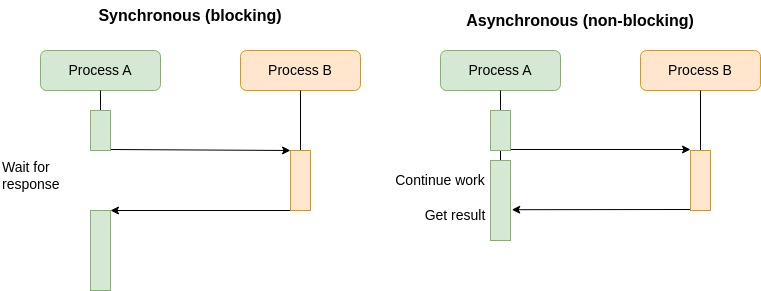

The diagram above was exported from draw.io. Its source (the exported page's mxGraphModel, read from the mxfile embedded in the PNG):
<mxGraphModel dx="1111" dy="638" grid="1" gridSize="10" guides="1" tooltips="1" connect="1" arrows="1" fold="1" page="1" pageScale="1" pageWidth="850" pageHeight="1100" math="0" shadow="0">
  <root>
    <mxCell id="0" />
    <mxCell id="1" parent="0" />
    <mxCell id="ZVbfuXGU_fyuax9kPhjB-1" value="&lt;font style=&quot;font-size: 16px;&quot;&gt;&lt;b style=&quot;&quot;&gt;Synchronous (blocking)&lt;/b&gt;&lt;/font&gt;" style="text;html=1;strokeColor=none;fillColor=none;align=center;verticalAlign=middle;whiteSpace=wrap;rounded=0;" vertex="1" parent="1">
      <mxGeometry x="100" y="30" width="260" height="30" as="geometry" />
    </mxCell>
    <mxCell id="ZVbfuXGU_fyuax9kPhjB-2" value="&lt;font style=&quot;font-size: 14px;&quot;&gt;Process A&lt;/font&gt;" style="rounded=1;whiteSpace=wrap;html=1;fillColor=#d5e8d4;strokeColor=#82b366;" vertex="1" parent="1">
      <mxGeometry x="80" y="80" width="120" height="40" as="geometry" />
    </mxCell>
    <mxCell id="ZVbfuXGU_fyuax9kPhjB-3" value="&lt;font style=&quot;font-size: 14px;&quot;&gt;Process B&lt;/font&gt;" style="rounded=1;whiteSpace=wrap;html=1;fillColor=#ffe6cc;strokeColor=#d79b00;" vertex="1" parent="1">
      <mxGeometry x="280" y="80" width="120" height="40" as="geometry" />
    </mxCell>
    <mxCell id="ZVbfuXGU_fyuax9kPhjB-4" value="" style="endArrow=none;html=1;rounded=0;" edge="1" parent="1" source="ZVbfuXGU_fyuax9kPhjB-18">
      <mxGeometry width="50" height="50" relative="1" as="geometry">
        <mxPoint x="140" y="360" as="sourcePoint" />
        <mxPoint x="140" y="120" as="targetPoint" />
      </mxGeometry>
    </mxCell>
    <mxCell id="ZVbfuXGU_fyuax9kPhjB-5" value="" style="endArrow=none;html=1;rounded=0;" edge="1" parent="1" source="ZVbfuXGU_fyuax9kPhjB-23">
      <mxGeometry width="50" height="50" relative="1" as="geometry">
        <mxPoint x="340" y="360" as="sourcePoint" />
        <mxPoint x="340" y="120" as="targetPoint" />
      </mxGeometry>
    </mxCell>
    <mxCell id="ZVbfuXGU_fyuax9kPhjB-6" value="" style="endArrow=classic;html=1;rounded=0;" edge="1" parent="1">
      <mxGeometry width="50" height="50" relative="1" as="geometry">
        <mxPoint x="150" y="179" as="sourcePoint" />
        <mxPoint x="330" y="180" as="targetPoint" />
      </mxGeometry>
    </mxCell>
    <mxCell id="ZVbfuXGU_fyuax9kPhjB-7" value="" style="endArrow=classic;html=1;rounded=0;exitX=0;exitY=1;exitDx=0;exitDy=0;entryX=1;entryY=0;entryDx=0;entryDy=0;" edge="1" parent="1" source="ZVbfuXGU_fyuax9kPhjB-23">
      <mxGeometry width="50" height="50" relative="1" as="geometry">
        <mxPoint x="320" y="239" as="sourcePoint" />
        <mxPoint x="150" y="240" as="targetPoint" />
      </mxGeometry>
    </mxCell>
    <mxCell id="ZVbfuXGU_fyuax9kPhjB-8" value="&lt;font style=&quot;font-size: 14px;&quot;&gt;Wait for&lt;br&gt;response&lt;/font&gt;" style="text;html=1;strokeColor=none;fillColor=none;align=left;verticalAlign=middle;whiteSpace=wrap;rounded=0;" vertex="1" parent="1">
      <mxGeometry x="40" y="190" width="80" height="30" as="geometry" />
    </mxCell>
    <mxCell id="ZVbfuXGU_fyuax9kPhjB-9" value="&lt;font style=&quot;font-size: 16px;&quot;&gt;&lt;b&gt;Asynchronous (non-blocking)&lt;/b&gt;&lt;/font&gt;" style="text;html=1;strokeColor=none;fillColor=none;align=center;verticalAlign=middle;whiteSpace=wrap;rounded=0;" vertex="1" parent="1">
      <mxGeometry x="500" y="40" width="240" height="20" as="geometry" />
    </mxCell>
    <mxCell id="ZVbfuXGU_fyuax9kPhjB-10" value="&lt;font style=&quot;font-size: 14px;&quot;&gt;Process A&lt;/font&gt;" style="rounded=1;whiteSpace=wrap;html=1;fillColor=#d5e8d4;strokeColor=#82b366;" vertex="1" parent="1">
      <mxGeometry x="480" y="80" width="120" height="40" as="geometry" />
    </mxCell>
    <mxCell id="ZVbfuXGU_fyuax9kPhjB-11" value="&lt;font style=&quot;font-size: 14px;&quot;&gt;Process B&lt;/font&gt;" style="rounded=1;whiteSpace=wrap;html=1;fillColor=#ffe6cc;strokeColor=#d79b00;" vertex="1" parent="1">
      <mxGeometry x="680" y="80" width="120" height="40" as="geometry" />
    </mxCell>
    <mxCell id="ZVbfuXGU_fyuax9kPhjB-12" value="" style="endArrow=none;html=1;rounded=0;" edge="1" parent="1">
      <mxGeometry width="50" height="50" relative="1" as="geometry">
        <mxPoint x="540" y="240" as="sourcePoint" />
        <mxPoint x="540" y="120" as="targetPoint" />
      </mxGeometry>
    </mxCell>
    <mxCell id="ZVbfuXGU_fyuax9kPhjB-13" value="" style="endArrow=none;html=1;rounded=0;" edge="1" parent="1" source="ZVbfuXGU_fyuax9kPhjB-29">
      <mxGeometry width="50" height="50" relative="1" as="geometry">
        <mxPoint x="740" y="240" as="sourcePoint" />
        <mxPoint x="740" y="120" as="targetPoint" />
      </mxGeometry>
    </mxCell>
    <mxCell id="ZVbfuXGU_fyuax9kPhjB-14" value="" style="endArrow=classic;html=1;rounded=0;" edge="1" parent="1">
      <mxGeometry width="50" height="50" relative="1" as="geometry">
        <mxPoint x="550" y="179" as="sourcePoint" />
        <mxPoint x="730" y="179" as="targetPoint" />
      </mxGeometry>
    </mxCell>
    <mxCell id="ZVbfuXGU_fyuax9kPhjB-15" value="" style="endArrow=classic;html=1;rounded=0;entryX=1.064;entryY=0.615;entryDx=0;entryDy=0;entryPerimeter=0;" edge="1" parent="1" target="ZVbfuXGU_fyuax9kPhjB-31">
      <mxGeometry width="50" height="50" relative="1" as="geometry">
        <mxPoint x="730" y="239" as="sourcePoint" />
        <mxPoint x="560" y="239" as="targetPoint" />
      </mxGeometry>
    </mxCell>
    <mxCell id="ZVbfuXGU_fyuax9kPhjB-18" value="" style="rounded=0;whiteSpace=wrap;html=1;fillColor=#d5e8d4;strokeColor=#82b366;" vertex="1" parent="1">
      <mxGeometry x="130" y="140" width="20" height="40" as="geometry" />
    </mxCell>
    <mxCell id="ZVbfuXGU_fyuax9kPhjB-23" value="" style="rounded=0;whiteSpace=wrap;html=1;fillColor=#ffe6cc;strokeColor=#d79b00;" vertex="1" parent="1">
      <mxGeometry x="330" y="180" width="20" height="60" as="geometry" />
    </mxCell>
    <mxCell id="ZVbfuXGU_fyuax9kPhjB-28" value="" style="endArrow=classic;html=1;rounded=0;" edge="1" parent="1" target="ZVbfuXGU_fyuax9kPhjB-27">
      <mxGeometry width="50" height="50" relative="1" as="geometry">
        <mxPoint x="540" y="160" as="sourcePoint" />
        <mxPoint x="740" y="160" as="targetPoint" />
      </mxGeometry>
    </mxCell>
    <mxCell id="ZVbfuXGU_fyuax9kPhjB-27" value="" style="rounded=0;whiteSpace=wrap;html=1;fillColor=#d5e8d4;strokeColor=#82b366;" vertex="1" parent="1">
      <mxGeometry x="530" y="140" width="20" height="40" as="geometry" />
    </mxCell>
    <mxCell id="ZVbfuXGU_fyuax9kPhjB-30" value="" style="endArrow=none;html=1;rounded=0;" edge="1" parent="1" target="ZVbfuXGU_fyuax9kPhjB-29">
      <mxGeometry width="50" height="50" relative="1" as="geometry">
        <mxPoint x="740" y="240" as="sourcePoint" />
        <mxPoint x="740" y="120" as="targetPoint" />
      </mxGeometry>
    </mxCell>
    <mxCell id="ZVbfuXGU_fyuax9kPhjB-29" value="" style="rounded=0;whiteSpace=wrap;html=1;fillColor=#ffe6cc;strokeColor=#d79b00;" vertex="1" parent="1">
      <mxGeometry x="730" y="180" width="20" height="60" as="geometry" />
    </mxCell>
    <mxCell id="ZVbfuXGU_fyuax9kPhjB-31" value="" style="rounded=0;whiteSpace=wrap;html=1;fillColor=#d5e8d4;strokeColor=#82b366;" vertex="1" parent="1">
      <mxGeometry x="530" y="190" width="20" height="80" as="geometry" />
    </mxCell>
    <mxCell id="ZVbfuXGU_fyuax9kPhjB-32" value="&lt;font style=&quot;font-size: 14px;&quot;&gt;Get result&lt;/font&gt;" style="text;html=1;align=center;verticalAlign=middle;whiteSpace=wrap;rounded=0;" vertex="1" parent="1">
      <mxGeometry x="460" y="230" width="70" height="30" as="geometry" />
    </mxCell>
    <mxCell id="ZVbfuXGU_fyuax9kPhjB-34" value="&lt;font style=&quot;font-size: 14px;&quot;&gt;Continue work&lt;/font&gt;" style="text;html=1;align=center;verticalAlign=middle;whiteSpace=wrap;rounded=0;" vertex="1" parent="1">
      <mxGeometry x="430" y="195" width="100" height="30" as="geometry" />
    </mxCell>
    <mxCell id="ZVbfuXGU_fyuax9kPhjB-35" value="" style="rounded=0;whiteSpace=wrap;html=1;fillColor=#d5e8d4;strokeColor=#82b366;" vertex="1" parent="1">
      <mxGeometry x="130" y="240" width="20" height="80" as="geometry" />
    </mxCell>
  </root>
</mxGraphModel>